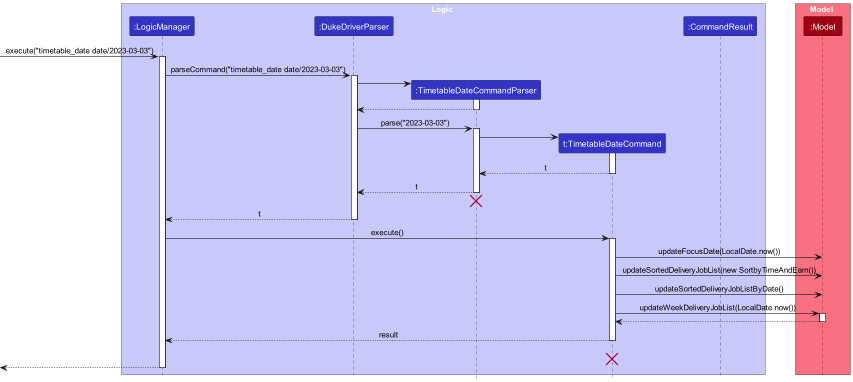

The diagram above was rendered by PlantUML. Its source (embedded in the PNG):
@startuml
!include style.puml

box Logic LOGIC_COLOR_T1
participant ":LogicManager" as LogicManager LOGIC_COLOR
participant ":DukeDriverParser" as DukeDriverParser LOGIC_COLOR
participant ":TimetableDateCommandParser" as TimetableDateCommandParser LOGIC_COLOR
participant "t:TimetableDateCommand" as TimetableDateCommand LOGIC_COLOR
participant ":CommandResult" as CommandResult LOGIC_COLOR
end box

box Model MODEL_COLOR_T1
participant ":Model" as Model MODEL_COLOR
end box
[-> LogicManager : execute("timetable_date date/2023-03-03")
activate LogicManager

LogicManager -> DukeDriverParser : parseCommand("timetable_date date/2023-03-03")
activate DukeDriverParser

create TimetableDateCommandParser
DukeDriverParser -> TimetableDateCommandParser
activate TimetableDateCommandParser

TimetableDateCommandParser --> DukeDriverParser
deactivate TimetableDateCommandParser

DukeDriverParser -> TimetableDateCommandParser : parse("2023-03-03")
activate TimetableDateCommandParser

create TimetableDateCommand
TimetableDateCommandParser -> TimetableDateCommand
activate TimetableDateCommand

TimetableDateCommand --> TimetableDateCommandParser : t
deactivate TimetableDateCommand

TimetableDateCommandParser --> DukeDriverParser : t
deactivate TimetableDateCommandParser
'Hidden arrow to position the destroy marker below the end of the activation bar.
TimetableDateCommandParser -[hidden]-> DukeDriverParser
destroy TimetableDateCommandParser

DukeDriverParser --> LogicManager : t
deactivate DukeDriverParser

LogicManager -> TimetableDateCommand : execute()

activate TimetableDateCommand

TimetableDateCommand -> Model : updateFocusDate(LocalDate.now())
TimetableDateCommand -> Model : updateSortedDeliveryJobList(new SortbyTimeAndEarn())
TimetableDateCommand -> Model : updateSortedDeliveryJobListByDate()
TimetableDateCommand -> Model : updateWeekDeliveryJobList(LocalDate.now())
activate Model

Model --> TimetableDateCommand
deactivate Model

TimetableDateCommand --> LogicManager : result
deactivate TimetableDateCommand
TimetableDateCommand -[hidden]-> LogicManager : result
destroy TimetableDateCommand

[<--LogicManager
deactivate LogicManager
@enduml